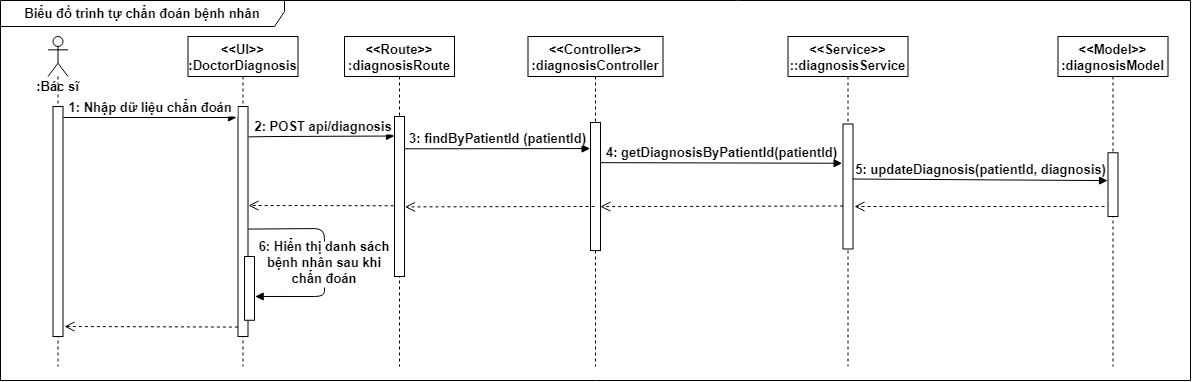

The diagram above was exported from draw.io. Its source (the exported page's mxGraphModel, read from the mxfile embedded in the PNG):
<mxGraphModel dx="2150" dy="508" grid="1" gridSize="10" guides="1" tooltips="1" connect="1" arrows="1" fold="1" page="1" pageScale="1" pageWidth="1169" pageHeight="827" math="0" shadow="0">
  <root>
    <mxCell id="0" />
    <mxCell id="1" parent="0" />
    <mxCell id="PDACvtQ-0vK-lHTEoFzR-11" value="" style="shape=umlLifeline;participant=umlActor;perimeter=lifelinePerimeter;whiteSpace=wrap;html=1;container=1;collapsible=0;recursiveResize=0;verticalAlign=top;spacingTop=36;outlineConnect=0;fontSize=13;fontStyle=1" parent="1" vertex="1">
      <mxGeometry x="33.5" y="70" width="20" height="330" as="geometry" />
    </mxCell>
    <mxCell id="3nuBFxr9cyL0pnOWT2aG-1" value="&lt;&lt;UI&gt;&gt;&#10;:DoctorDiagnosis" style="shape=umlLifeline;perimeter=lifelinePerimeter;container=1;collapsible=0;recursiveResize=0;rounded=0;shadow=0;strokeWidth=1;fontSize=13;fontStyle=1" parent="1" vertex="1">
      <mxGeometry x="173.5" y="70" width="110" height="330" as="geometry" />
    </mxCell>
    <mxCell id="3nuBFxr9cyL0pnOWT2aG-2" value="" style="points=[];perimeter=orthogonalPerimeter;rounded=0;shadow=0;strokeWidth=1;fontSize=13;fontStyle=1" parent="3nuBFxr9cyL0pnOWT2aG-1" vertex="1">
      <mxGeometry x="50" y="70" width="10" height="230" as="geometry" />
    </mxCell>
    <mxCell id="3nuBFxr9cyL0pnOWT2aG-9" value="6: Hiển thị danh sách &#10;bệnh nhân sau khi&#10;chẩn đoán" style="verticalAlign=bottom;endArrow=block;shadow=0;strokeWidth=1;fontSize=13;fontStyle=1;exitX=1.021;exitY=0.533;exitDx=0;exitDy=0;exitPerimeter=0;entryX=1.06;entryY=0.627;entryDx=0;entryDy=0;entryPerimeter=0;" parent="1" source="3nuBFxr9cyL0pnOWT2aG-2" target="PDACvtQ-0vK-lHTEoFzR-45" edge="1">
      <mxGeometry x="0.2749" relative="1" as="geometry">
        <mxPoint x="470" y="500" as="sourcePoint" />
        <mxPoint x="270" y="500" as="targetPoint" />
        <Array as="points">
          <mxPoint x="310" y="262" />
          <mxPoint x="310" y="310" />
          <mxPoint x="310" y="330" />
        </Array>
        <mxPoint as="offset" />
      </mxGeometry>
    </mxCell>
    <mxCell id="PDACvtQ-0vK-lHTEoFzR-1" value="&lt;&lt;Controller&gt;&gt;&#10;:diagnosisController" style="shape=umlLifeline;perimeter=lifelinePerimeter;container=1;collapsible=0;recursiveResize=0;rounded=0;shadow=0;strokeWidth=1;fontSize=13;fontStyle=1" parent="1" vertex="1">
      <mxGeometry x="513.5" y="70" width="135" height="330" as="geometry" />
    </mxCell>
    <mxCell id="PDACvtQ-0vK-lHTEoFzR-2" value="" style="points=[];perimeter=orthogonalPerimeter;rounded=0;shadow=0;strokeWidth=1;fontSize=13;fontStyle=1" parent="PDACvtQ-0vK-lHTEoFzR-1" vertex="1">
      <mxGeometry x="62.5" y="85.94" width="10" height="128.12" as="geometry" />
    </mxCell>
    <mxCell id="PDACvtQ-0vK-lHTEoFzR-3" value="&lt;&lt;Service&gt;&gt;&#10;::diagnosisService" style="shape=umlLifeline;perimeter=lifelinePerimeter;container=1;collapsible=0;recursiveResize=0;rounded=0;shadow=0;strokeWidth=1;fontSize=13;fontStyle=1" parent="1" vertex="1">
      <mxGeometry x="773.5" y="70" width="120" height="330" as="geometry" />
    </mxCell>
    <mxCell id="PDACvtQ-0vK-lHTEoFzR-4" value="" style="points=[];perimeter=orthogonalPerimeter;rounded=0;shadow=0;strokeWidth=1;fontSize=13;fontStyle=1" parent="PDACvtQ-0vK-lHTEoFzR-3" vertex="1">
      <mxGeometry x="55" y="87.5" width="10" height="125" as="geometry" />
    </mxCell>
    <mxCell id="PDACvtQ-0vK-lHTEoFzR-5" value="&lt;&lt;Model&gt;&gt;&#10;:diagnosisModel" style="shape=umlLifeline;perimeter=lifelinePerimeter;container=1;collapsible=0;recursiveResize=0;rounded=0;shadow=0;strokeWidth=1;fontSize=13;fontStyle=1" parent="1" vertex="1">
      <mxGeometry x="1043.5" y="70" width="110" height="330" as="geometry" />
    </mxCell>
    <mxCell id="PDACvtQ-0vK-lHTEoFzR-6" value="" style="points=[];perimeter=orthogonalPerimeter;rounded=0;shadow=0;strokeWidth=1;fontSize=13;fontStyle=1" parent="PDACvtQ-0vK-lHTEoFzR-5" vertex="1">
      <mxGeometry x="50" y="116.25" width="10" height="63.75" as="geometry" />
    </mxCell>
    <mxCell id="PDACvtQ-0vK-lHTEoFzR-7" value="" style="points=[];perimeter=orthogonalPerimeter;rounded=0;shadow=0;strokeWidth=1;fontSize=13;fontStyle=1" parent="1" vertex="1">
      <mxGeometry x="38.5" y="140" width="10" height="230" as="geometry" />
    </mxCell>
    <mxCell id="PDACvtQ-0vK-lHTEoFzR-13" value=":Bác sĩ" style="text;html=1;strokeColor=none;fillColor=none;align=center;verticalAlign=middle;whiteSpace=wrap;rounded=0;fontSize=13;fontStyle=1" parent="1" vertex="1">
      <mxGeometry x="16" y="110" width="55" height="20" as="geometry" />
    </mxCell>
    <mxCell id="PDACvtQ-0vK-lHTEoFzR-18" value="1: Nhập dữ liệu chẩn đoán " style="verticalAlign=bottom;endArrow=block;shadow=0;strokeWidth=1;fontSize=13;fontStyle=1;" parent="1" edge="1">
      <mxGeometry x="0.032" relative="1" as="geometry">
        <mxPoint x="49" y="151" as="sourcePoint" />
        <mxPoint x="222" y="151" as="targetPoint" />
        <Array as="points" />
        <mxPoint as="offset" />
      </mxGeometry>
    </mxCell>
    <mxCell id="PDACvtQ-0vK-lHTEoFzR-21" value="2: POST api/diagnosis" style="verticalAlign=bottom;endArrow=block;shadow=0;strokeWidth=1;fontSize=13;fontStyle=1;exitX=1.04;exitY=0.132;exitDx=0;exitDy=0;exitPerimeter=0;entryX=0;entryY=0.122;entryDx=0;entryDy=0;entryPerimeter=0;" parent="1" source="3nuBFxr9cyL0pnOWT2aG-2" target="3nuBFxr9cyL0pnOWT2aG-6" edge="1">
      <mxGeometry x="0.032" relative="1" as="geometry">
        <mxPoint x="58.88000000000011" y="159.44000000000005" as="sourcePoint" />
        <mxPoint x="383.5" y="170" as="targetPoint" />
        <Array as="points">
          <mxPoint x="263.5" y="170" />
        </Array>
        <mxPoint as="offset" />
      </mxGeometry>
    </mxCell>
    <mxCell id="3nuBFxr9cyL0pnOWT2aG-5" value="&lt;&lt;Route&gt;&gt;&#10;:diagnosisRoute" style="shape=umlLifeline;perimeter=lifelinePerimeter;container=1;collapsible=0;recursiveResize=0;rounded=0;shadow=0;strokeWidth=1;fontSize=13;fontStyle=1" parent="1" vertex="1">
      <mxGeometry x="330" y="70" width="110" height="330" as="geometry" />
    </mxCell>
    <mxCell id="3nuBFxr9cyL0pnOWT2aG-6" value="" style="points=[];perimeter=orthogonalPerimeter;rounded=0;shadow=0;strokeWidth=1;fontSize=13;fontStyle=1" parent="3nuBFxr9cyL0pnOWT2aG-5" vertex="1">
      <mxGeometry x="50" y="80" width="10" height="160" as="geometry" />
    </mxCell>
    <mxCell id="PDACvtQ-0vK-lHTEoFzR-34" value="3: findByPatientId (patientId)" style="html=1;verticalAlign=bottom;endArrow=block;fontSize=13;entryX=-0.039;entryY=0.204;entryDx=0;entryDy=0;entryPerimeter=0;exitX=1.044;exitY=0.202;exitDx=0;exitDy=0;exitPerimeter=0;fontStyle=1" parent="1" source="3nuBFxr9cyL0pnOWT2aG-6" target="PDACvtQ-0vK-lHTEoFzR-2" edge="1">
      <mxGeometry width="80" relative="1" as="geometry">
        <mxPoint x="393.5" y="180" as="sourcePoint" />
        <mxPoint x="563.5" y="180" as="targetPoint" />
      </mxGeometry>
    </mxCell>
    <mxCell id="PDACvtQ-0vK-lHTEoFzR-38" value="4: getDiagnosisByPatientId(patientId)" style="html=1;verticalAlign=bottom;endArrow=block;fontSize=13;fontStyle=1;exitX=1.047;exitY=0.314;exitDx=0;exitDy=0;exitPerimeter=0;entryX=-0.09;entryY=0.314;entryDx=0;entryDy=0;entryPerimeter=0;" parent="1" source="PDACvtQ-0vK-lHTEoFzR-2" target="PDACvtQ-0vK-lHTEoFzR-4" edge="1">
      <mxGeometry width="80" relative="1" as="geometry">
        <mxPoint x="603.5" y="200" as="sourcePoint" />
        <mxPoint x="843.5" y="200" as="targetPoint" />
      </mxGeometry>
    </mxCell>
    <mxCell id="PDACvtQ-0vK-lHTEoFzR-39" value="5: updateDiagnosis(patientId, diagnosis)" style="html=1;verticalAlign=bottom;endArrow=block;fontSize=13;fontStyle=1;exitX=0.971;exitY=0.44;exitDx=0;exitDy=0;exitPerimeter=0;entryX=-0.042;entryY=0.437;entryDx=0;entryDy=0;entryPerimeter=0;" parent="1" source="PDACvtQ-0vK-lHTEoFzR-4" target="PDACvtQ-0vK-lHTEoFzR-6" edge="1">
      <mxGeometry width="80" relative="1" as="geometry">
        <mxPoint x="596.4700000000003" y="210.2399999999999" as="sourcePoint" />
        <mxPoint x="837.5999999999999" y="210.2399999999999" as="targetPoint" />
      </mxGeometry>
    </mxCell>
    <mxCell id="PDACvtQ-0vK-lHTEoFzR-40" value="" style="verticalAlign=bottom;endArrow=open;dashed=1;endSize=8;exitX=-0.35;exitY=0.843;shadow=0;strokeWidth=1;fontSize=13;fontStyle=1;exitDx=0;exitDy=0;exitPerimeter=0;" parent="1" source="PDACvtQ-0vK-lHTEoFzR-6" edge="1">
      <mxGeometry relative="1" as="geometry">
        <mxPoint x="840" y="240" as="targetPoint" />
        <mxPoint x="393.5" y="312" as="sourcePoint" />
      </mxGeometry>
    </mxCell>
    <mxCell id="PDACvtQ-0vK-lHTEoFzR-41" value="" style="verticalAlign=bottom;endArrow=open;dashed=1;endSize=8;exitX=0.011;exitY=0.656;shadow=0;strokeWidth=1;fontSize=13;fontStyle=1;exitDx=0;exitDy=0;exitPerimeter=0;entryX=0.983;entryY=0.657;entryDx=0;entryDy=0;entryPerimeter=0;" parent="1" source="PDACvtQ-0vK-lHTEoFzR-4" target="PDACvtQ-0vK-lHTEoFzR-2" edge="1">
      <mxGeometry x="-0.0204" y="120" relative="1" as="geometry">
        <mxPoint x="590" y="242" as="targetPoint" />
        <mxPoint x="403.5" y="322" as="sourcePoint" />
        <mxPoint as="offset" />
      </mxGeometry>
    </mxCell>
    <mxCell id="PDACvtQ-0vK-lHTEoFzR-42" value="" style="verticalAlign=bottom;endArrow=open;dashed=1;endSize=8;exitX=0.4;exitY=0.656;shadow=0;strokeWidth=1;fontSize=13;fontStyle=1;exitDx=0;exitDy=0;exitPerimeter=0;entryX=1.05;entryY=0.565;entryDx=0;entryDy=0;entryPerimeter=0;" parent="1" source="PDACvtQ-0vK-lHTEoFzR-2" target="3nuBFxr9cyL0pnOWT2aG-6" edge="1">
      <mxGeometry relative="1" as="geometry">
        <mxPoint x="420" y="240" as="targetPoint" />
        <mxPoint x="570" y="240" as="sourcePoint" />
      </mxGeometry>
    </mxCell>
    <mxCell id="PDACvtQ-0vK-lHTEoFzR-43" value="" style="verticalAlign=bottom;endArrow=open;dashed=1;endSize=8;exitX=-0.083;exitY=0.558;shadow=0;strokeWidth=1;fontSize=13;fontStyle=1;exitDx=0;exitDy=0;exitPerimeter=0;" parent="1" source="3nuBFxr9cyL0pnOWT2aG-6" edge="1">
      <mxGeometry relative="1" as="geometry">
        <mxPoint x="234" y="239" as="targetPoint" />
        <mxPoint x="393.5" y="311.9999999999999" as="sourcePoint" />
      </mxGeometry>
    </mxCell>
    <mxCell id="PDACvtQ-0vK-lHTEoFzR-45" value="" style="points=[];perimeter=orthogonalPerimeter;rounded=0;shadow=0;strokeWidth=1;fontSize=13;fontStyle=1" parent="1" vertex="1">
      <mxGeometry x="230" y="290" width="10" height="63.75" as="geometry" />
    </mxCell>
    <mxCell id="D1eaCKld3T0kzSqY7IkJ-1" value="" style="verticalAlign=bottom;endArrow=open;dashed=1;endSize=8;exitX=-0.01;exitY=0.959;shadow=0;strokeWidth=1;fontSize=13;fontStyle=1;exitDx=0;exitDy=0;exitPerimeter=0;" edge="1" parent="1" source="3nuBFxr9cyL0pnOWT2aG-2">
      <mxGeometry relative="1" as="geometry">
        <mxPoint x="50" y="360" as="targetPoint" />
        <mxPoint x="215.17000000000007" y="360.28" as="sourcePoint" />
      </mxGeometry>
    </mxCell>
    <mxCell id="D1eaCKld3T0kzSqY7IkJ-2" value="&lt;font style=&quot;font-size: 13px&quot;&gt;&lt;b&gt;Biểu đồ trình tự chẩn đoán bệnh nhân&lt;/b&gt;&lt;/font&gt;" style="shape=umlFrame;whiteSpace=wrap;html=1;width=284;height=26;" vertex="1" parent="1">
      <mxGeometry x="-14" y="34" width="1190" height="380" as="geometry" />
    </mxCell>
  </root>
</mxGraphModel>